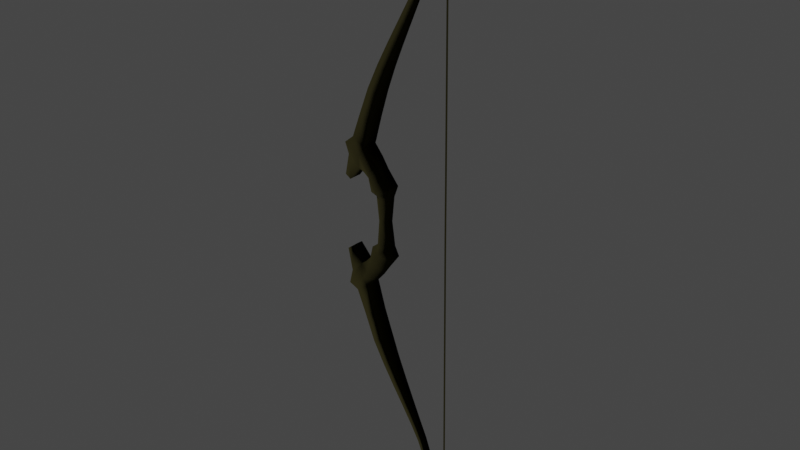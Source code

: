 # Source: bow.blend  (saved by Blender 2.93.21; exported with 4.5.12 LTS)
import bpy
from mathutils import Matrix  # noqa: F401  (used for matrix-valued properties, if any)

bpy.ops.wm.read_factory_settings(use_empty=True)
scene = bpy.context.scene
scene.name = 'Scene'

# ---- collections
col_collection = bpy.data.collections.new('Collection'); scene.collection.children.link(col_collection)

# ---- images (referenced by path relative to the original .blend; pixels are not part of the script)
import os
ASSET_DIR = os.environ.get("B2B_ASSET_DIR", "")  # directory of the original .blend (textures are referenced by path, not embedded)
HERE = os.path.dirname(os.path.abspath(__file__))  # packed textures are extracted next to this script under _unpacked/

def load_image(name, relpath, width, height, colorspace="sRGB"):
    """Load a texture the original file referenced (path relative to the .blend, or extracted next to this script)."""
    p = next((c for c in (os.path.join(HERE, relpath), os.path.join(ASSET_DIR, relpath)) if relpath and os.path.exists(c)), "")
    if p:
        img = bpy.data.images.load(p, check_existing=True)
        img.name = name
    else:  # same state as the original file: an image datablock whose file is absent (Cycles renders it pink)
        img = bpy.data.images.new(name, width, height)
        img.source = "FILE"
        img.filepath = "//" + (relpath or name)
    img.colorspace_settings.name = colorspace
    return img
img_finger_jpg = load_image('finger.jpg', 'textures/finger.jpg', 1024, 1024, 'Non-Color')

# ---- materials (node trees are filled in below, after node groups)
mat_bow = bpy.data.materials.new('Bow')
mat_bow.alpha_threshold = 0.0
mat_bow.use_transparent_shadow = False
mat_bow.roughness = 0.5
mat_bow2 = bpy.data.materials.new('Bow2')
mat_bow2.alpha_threshold = 0.0
mat_bow2.use_transparent_shadow = False
mat_bow2.roughness = 0.5

# ---- material node trees
mat_bow.use_nodes = True; mat_bow.node_tree.nodes.clear()
_N = mat_bow.node_tree.nodes; _L = mat_bow.node_tree.links
n0 = _N.new('ShaderNodeOutputMaterial'); n0.name = 'Material Output'; n0.location = (300, 300)
n1 = _N.new('ShaderNodeBsdfDiffuse'); n1.name = 'Diffuse BSDF'; n1.location = (10, 300)
n1.inputs[0].default_value = (0.02252, 0.02024, 0.007625, 1.0)
n2 = _N.new('ShaderNodeTexImage'); n2.name = 'Image Texture'; n2.location = (-212, 274)
n2.width = 140
n2.image = img_finger_jpg
_L.new(n1.outputs[0], n0.inputs[0])
_L.new(n2.outputs[0], n1.inputs[1])
n0.is_active_output = True
mat_bow2.use_nodes = True; mat_bow2.node_tree.nodes.clear()
_N = mat_bow2.node_tree.nodes; _L = mat_bow2.node_tree.links
n0 = _N.new('ShaderNodeOutputMaterial'); n0.name = 'Material Output'; n0.location = (300, 300)
n1 = _N.new('ShaderNodeTexImage'); n1.name = 'Image Texture'; n1.location = (-212, 274)
n1.width = 140
n1.image = img_finger_jpg
n2 = _N.new('ShaderNodeBsdfPrincipled'); n2.name = 'Principled BSDF'; n2.location = (51, 302)
n2.width = 150
n2.subsurface_method = 'BURLEY'
n2.inputs[1].default_value = 1.0
n2.inputs[3].default_value = 1.45
n2.inputs[9].default_value = (1.0, 1.0, 1.0)
n2.inputs[13].default_value = 1.0
n2.inputs[27].default_value = (0.0, 0.0, 0.0, 1.0)
n2.inputs[28].default_value = 1.0
_L.new(n1.outputs[0], n2.inputs[2])
_L.new(n2.outputs[0], n0.inputs[0])
n0.is_active_output = True

# ---- world
world_world = bpy.data.worlds.new('World'); scene.world = world_world
world_world.use_nodes = True; world_world.node_tree.nodes.clear()
_N = world_world.node_tree.nodes; _L = world_world.node_tree.links
n0 = _N.new('ShaderNodeOutputWorld'); n0.name = 'World Output'; n0.location = (300, 300)
n1 = _N.new('ShaderNodeBackground'); n1.name = 'Background'; n1.location = (10, 300)
n1.inputs[0].default_value = (0.05088, 0.05088, 0.05088, 1.0)
_L.new(n1.outputs[0], n0.inputs[0])
n0.is_active_output = True
world_world.color = (0.05088, 0.05088, 0.05088)
world_world.use_sun_shadow = False
world_world.sun_shadow_jitter_overblur = 0.0

# ---- meshes
me_archer_002 = bpy.data.meshes.new('Archer.002')
me_archer_002.from_pydata([(-0.08932, -0.01488, -0.001716), (-0.08931, 0.0147, -0.001955), (-0.09415, -0.01961, -0.1082), (-0.09414, 0.01772, -0.1085), (-0.03591, -0.0205, -0.1069), (-0.03589, 0.01858, -0.1072), (-0.04772, -0.01575, -0.0008255), (-0.0477, 0.01556, -0.001078), (-0.1169, -0.02483, -0.1215), (-0.1168, 0.02274, -0.1219), (-0.02208, 0.02581, -0.1527), (-0.0221, -0.02847, -0.1523), (-0.2182, -0.03422, -0.2591), (-0.2182, 0.02999, -0.2596), (-0.1895, 0.03179, -0.3395), (-0.1895, -0.03733, -0.3389), (-0.1705, -0.03363, -0.2132), (-0.1361, -0.03671, -0.3023), (-0.1361, 0.03172, -0.3028), (-0.1705, 0.03011, -0.2138), (-0.22, 0.0273, -0.1526), (-0.22, -0.0298, -0.1522), (-0.2425, 0.02734, -0.1685), (-0.2425, -0.03008, -0.1681), (-0.1303, -0.02361, -0.1759), (-0.06685, -0.02764, -0.2141), (-0.06683, 0.02402, -0.2145), (-0.1303, 0.02065, -0.1762), (-0.1016, -0.03879, -0.4224), (-0.06306, -0.04017, -0.5296), (-0.02101, -0.03571, -0.6262), (0.02301, -0.03143, -0.7168), (0.06634, -0.02739, -0.8027), (0.1064, -0.02425, -0.8821), (0.1409, -0.02348, -0.9538), (0.1657, -0.02459, -1.022), (0.1853, -0.02715, -1.1), (0.1684, -0.03684, -1.2), (-0.1016, 0.03184, -0.423), (-0.06304, 0.03145, -0.5302), (-0.02098, 0.0254, -0.6266), (0.02303, 0.01962, -0.7173), (0.06636, 0.01416, -0.803), (0.1064, 0.009713, -0.8824), (0.1409, 0.007757, -0.9541), (0.1657, 0.007733, -1.023), (0.1854, 0.009031, -1.1), (0.1684, 0.01712, -1.2), (-0.1465, -0.03865, -0.4378), (-0.1014, -0.04028, -0.5489), (-0.05425, -0.03575, -0.6461), (-0.005809, -0.0315, -0.7356), (0.04144, -0.02746, -0.8193), (0.08518, -0.02446, -0.8963), (0.123, -0.02371, -0.9652), (0.1508, -0.025, -1.03), (0.1621, -0.02796, -1.103), (0.1613, -0.03684, -1.199), (-0.1465, 0.03148, -0.4384), (-0.1013, 0.03128, -0.5495), (-0.05423, 0.02514, -0.6465), (-0.005789, 0.01941, -0.736), (0.04146, 0.01399, -0.8197), (0.0852, 0.009711, -0.8966), (0.123, 0.007815, -0.9654), (0.1508, 0.008041, -1.03), (0.1621, 0.00981, -1.103), (0.1613, 0.01713, -1.2), (0.2521, -0.02761, -1.189), (0.2521, 0.008001, -1.189), (0.247, -0.03758, -1.288), (0.2471, 0.01638, -1.289), (0.2054, -0.03706, -1.226), (0.2108, -0.02724, -1.145), (0.2108, 0.008369, -1.146), (0.2054, 0.01689, -1.226), (-0.1044, 0.04487, -0.1912), (-0.07025, 0.04823, -0.1358), (-0.06532, 0.03671, -0.108), (-0.06872, 0.02991, -0.001641), (-0.06874, -0.0301, -0.001156), (-0.06535, -0.03861, -0.1074), (-0.07029, -0.05057, -0.135), (-0.1045, -0.04809, -0.1905), (-0.1563, -0.04615, -0.2717), (-0.2221, -0.04685, -0.3124), (-0.2221, 0.04176, -0.3131), (-0.1563, 0.04167, -0.2724), (-0.09867, -0.01789, 0.1045), (-0.09865, 0.01944, 0.1042), (-0.04043, -0.01878, 0.1057), (-0.04041, 0.0203, 0.1054), (-0.1219, -0.02291, 0.117), (-0.1219, 0.02467, 0.1166), (-0.02853, 0.02827, 0.1513), (-0.02856, -0.02602, 0.1518), (-0.229, -0.03011, 0.2503), (-0.229, 0.03411, 0.2497), (-0.2038, 0.0372, 0.3307), (-0.2038, -0.03191, 0.3312), (-0.1795, -0.03024, 0.2065), (-0.1488, -0.03187, 0.2969), (-0.1488, 0.03656, 0.2963), (-0.1794, 0.0335, 0.2059), (-0.2263, 0.02969, 0.1428), (-0.2263, -0.02742, 0.1433), (-0.2494, 0.02998, 0.1577), (-0.2494, -0.02745, 0.1582), (-0.1377, -0.02081, 0.1707), (-0.07589, -0.0242, 0.2116), (-0.07587, 0.02746, 0.2112), (-0.1377, 0.02345, 0.1703), (-0.1195, -0.03495, 0.4185), (-0.08551, -0.03163, 0.5271), (-0.04759, -0.0256, 0.6253), (-0.007462, -0.01984, 0.7177), (0.03218, -0.0144, 0.8052), (0.06887, -0.009966, 0.8862), (0.1002, -0.008024, 0.9593), (0.1221, -0.008011, 1.029), (0.1384, -0.009316, 1.107), (0.1173, -0.0174, 1.206), (-0.1195, 0.04158, 0.4178), (-0.08548, 0.03999, 0.5265), (-0.04757, 0.03551, 0.6248), (-0.007442, 0.03122, 0.7173), (0.0322, 0.02716, 0.8049), (0.06888, 0.024, 0.886), (0.1002, 0.02322, 0.9591), (0.1221, 0.02431, 1.029), (0.1385, 0.02687, 1.107), (0.1173, 0.03656, 1.206), (-0.165, -0.03457, 0.4319), (-0.1246, -0.03144, 0.5448), (-0.08165, -0.02533, 0.6438), (-0.03705, -0.01961, 0.7352), (0.006603, -0.01421, 0.8208), (0.04704, -0.009954, 0.8995), (0.08187, -0.008074, 0.9699), (0.1069, -0.008312, 1.036), (0.1151, -0.01008, 1.109), (0.1102, -0.0174, 1.206), (-0.1649, 0.04146, 0.4313), (-0.1246, 0.04012, 0.5442), (-0.08163, 0.03557, 0.6433), (-0.03703, 0.03129, 0.7348), (0.006619, 0.02724, 0.8205), (0.04705, 0.02422, 0.8992), (0.08188, 0.02345, 0.9696), (0.1069, 0.02473, 1.035), (0.1151, 0.02769, 1.109), (0.1102, 0.03656, 1.205), (0.2013, -0.008315, 1.199), (0.2014, 0.02729, 1.199), (0.1921, -0.01669, 1.298), (0.1921, 0.03727, 1.298), (0.1531, -0.01719, 1.234), (0.1619, -0.008665, 1.154), (0.162, 0.02694, 1.153), (0.1531, 0.03677, 1.234), (-0.1124, 0.04792, 0.186), (-0.07594, 0.05039, 0.132), (-0.06983, 0.03843, 0.1047), (-0.06986, -0.03689, 0.1053), (-0.07598, -0.04841, 0.1328), (-0.1125, -0.04504, 0.1868), (-0.1677, -0.04181, 0.2656), (-0.2352, -0.04187, 0.3035), (-0.2352, 0.04673, 0.3028), (-0.1677, 0.04601, 0.2649), (-0.1496, 0.02543, -0.1986), (-0.1496, -0.02873, -0.1982), (-0.1297, -0.04713, -0.2349), (-0.101, -0.03228, -0.262), (-0.101, 0.02791, -0.2624), (-0.1297, 0.04322, -0.2356), (-0.1561, 0.0282, 0.1907), (-0.1562, -0.02521, 0.1911), (-0.1373, -0.04349, 0.2275), (-0.109, -0.02777, 0.2554), (-0.1089, 0.03176, 0.2549), (-0.1372, 0.04706, 0.2268), (0.1892, 0.008049, 1.289), (0.1932, 0.01, 1.304), (0.1897, 0.01492, 1.29), (0.207, 0.009155, 1.2), (0.2003, 0.007324, 1.2), (0.2013, 0.01419, 1.2), (0.2247, 0.004536, 0.005312), (0.2303, -0.0004944, 0.005473), (0.2236, -0.002325, 0.005345), (0.1617, 0.00837, 1.231), (0.1608, 0.01524, 1.231), (0.1437, 0.01016, 1.224), (0.2438, -0.01271, -1.28), (0.2484, -0.011, -1.295), (0.2443, -0.005852, -1.281), (0.2578, -0.01015, -1.19), (0.2511, -0.01198, -1.19), (0.2521, -0.005123, -1.19), (0.2247, 0.004527, 0.004282), (0.2303, -0.0005027, 0.004443), (0.2237, -0.002334, 0.004316), (0.2138, -0.01145, -1.223), (0.2129, -0.004596, -1.223), (0.1956, -0.00957, -1.217)], [], [(3, 2, 0, 1), (85, 86, 14, 15), (6, 4, 5, 7), (78, 79, 7, 5), (80, 81, 4, 6), (8, 2, 3, 9), (77, 78, 5, 10), (4, 11, 10, 5), (4, 81, 82, 11), (24, 8, 9, 27), (76, 77, 10, 26), (11, 25, 26, 10), (82, 83, 25, 11), (84, 85, 15, 17), (37, 57, 67, 47), (86, 87, 18, 14), (23, 21, 20, 22), (21, 16, 19, 20), (19, 13, 22, 20), (12, 23, 22, 13), (12, 16, 21, 23), (83, 172, 173, 25), (25, 173, 174, 26), (175, 76, 26, 174), (171, 24, 27, 170), (17, 28, 38, 18), (28, 29, 39, 38), (29, 30, 40, 39), (30, 31, 41, 40), (31, 32, 42, 41), (32, 33, 43, 42), (33, 34, 44, 43), (34, 35, 45, 44), (35, 36, 46, 45), (68, 70, 71, 69), (17, 15, 48, 28), (28, 48, 49, 29), (29, 49, 50, 30), (30, 50, 51, 31), (31, 51, 52, 32), (32, 52, 53, 33), (33, 53, 54, 34), (34, 54, 55, 35), (35, 55, 56, 36), (36, 56, 57, 37), (48, 15, 14, 58), (49, 48, 58, 59), (50, 49, 59, 60), (51, 50, 60, 61), (52, 51, 61, 62), (53, 52, 62, 63), (54, 53, 63, 64), (55, 54, 64, 65), (56, 55, 65, 66), (57, 56, 66, 67), (14, 18, 38, 58), (58, 38, 39, 59), (59, 39, 40, 60), (60, 40, 41, 61), (61, 41, 42, 62), (62, 42, 43, 63), (63, 43, 44, 64), (64, 44, 45, 65), (65, 45, 46, 66), (66, 46, 47, 67), (36, 73, 74, 46), (36, 37, 72, 73), (72, 37, 47, 75), (47, 46, 74, 75), (73, 72, 70, 68), (73, 68, 69, 74), (75, 74, 69, 71), (70, 72, 75, 71), (27, 9, 77, 76), (9, 3, 78, 77), (3, 1, 79, 78), (0, 2, 81, 80), (82, 81, 2, 8), (8, 24, 83, 82), (24, 171, 172, 83), (16, 12, 85, 84), (12, 13, 86, 85), (13, 19, 87, 86), (175, 170, 27, 76), (89, 1, 0, 88), (167, 99, 98, 168), (6, 7, 91, 90), (162, 91, 7, 79), (80, 6, 90, 163), (92, 93, 89, 88), (161, 94, 91, 162), (90, 91, 94, 95), (90, 95, 164, 163), (108, 111, 93, 92), (160, 110, 94, 161), (95, 94, 110, 109), (164, 95, 109, 165), (166, 101, 99, 167), (121, 131, 151, 141), (168, 98, 102, 169), (107, 106, 104, 105), (105, 104, 103, 100), (103, 104, 106, 97), (96, 97, 106, 107), (96, 107, 105, 100), (178, 179, 101, 166), (179, 180, 102, 101), (169, 102, 180, 181), (100, 103, 176, 177), (101, 102, 122, 112), (112, 122, 123, 113), (113, 123, 124, 114), (114, 124, 125, 115), (115, 125, 126, 116), (116, 126, 127, 117), (117, 127, 128, 118), (118, 128, 129, 119), (119, 129, 130, 120), (152, 153, 155, 154), (101, 112, 132, 99), (112, 113, 133, 132), (113, 114, 134, 133), (114, 115, 135, 134), (115, 116, 136, 135), (116, 117, 137, 136), (117, 118, 138, 137), (118, 119, 139, 138), (119, 120, 140, 139), (120, 121, 141, 140), (132, 142, 98, 99), (133, 143, 142, 132), (134, 144, 143, 133), (135, 145, 144, 134), (136, 146, 145, 135), (137, 147, 146, 136), (138, 148, 147, 137), (139, 149, 148, 138), (140, 150, 149, 139), (141, 151, 150, 140), (98, 142, 122, 102), (142, 143, 123, 122), (143, 144, 124, 123), (144, 145, 125, 124), (145, 146, 126, 125), (146, 147, 127, 126), (147, 148, 128, 127), (148, 149, 129, 128), (149, 150, 130, 129), (150, 151, 131, 130), (120, 130, 158, 157), (120, 157, 156, 121), (156, 159, 131, 121), (131, 159, 158, 130), (157, 152, 154, 156), (157, 158, 153, 152), (159, 155, 153, 158), (154, 155, 159, 156), (111, 160, 161, 93), (93, 161, 162, 89), (89, 162, 79, 1), (0, 80, 163, 88), (164, 92, 88, 163), (92, 164, 165, 108), (177, 178, 166, 100), (100, 166, 167, 96), (96, 167, 168, 97), (97, 168, 169, 103), (103, 169, 181, 176), (16, 171, 170, 19), (172, 171, 16, 84), (173, 172, 84, 17), (174, 173, 17, 18), (87, 175, 174, 18), (19, 170, 175, 87), (177, 176, 111, 108), (108, 165, 178, 177), (165, 109, 179, 178), (109, 110, 180, 179), (181, 180, 110, 160), (176, 181, 160, 111), (191, 193, 192), (183, 185, 187, 184), (186, 182, 184, 187), (185, 183, 182, 186), (189, 185, 186, 190), (190, 186, 187, 188), (185, 189, 188, 187), (182, 191, 192, 184), (184, 192, 193, 183), (183, 193, 191, 182), (203, 204, 205), (195, 196, 199, 197), (198, 199, 196, 194), (197, 198, 194, 195), (201, 202, 198, 197), (202, 200, 199, 198), (197, 199, 200, 201), (194, 196, 204, 203), (196, 195, 205, 204), (195, 194, 203, 205)])
me_archer_002.polygons.foreach_set('use_smooth', [True] * 200)
_k = set([(182, 183), (182, 184), (182, 186), (182, 191), (183, 184), (183, 185), (183, 193), (184, 187), (184, 192), (185, 189), (186, 190), (187, 188), (191, 192), (191, 193), (192, 193), (194, 195), (194, 196), (194, 198), (194, 203), (195, 196), (195, 197), (195, 205), (196, 199), (196, 204), (197, 201), (198, 202), (199, 200), (203, 204), (203, 205), (204, 205)])
me_archer_002.attributes.new('sharp_edge', 'BOOLEAN', 'EDGE').data.foreach_set('value', [ (min(e.vertices), max(e.vertices)) in _k for e in me_archer_002.edges])
_uv = me_archer_002.uv_layers.new(name='UVMap')
_uv.uv.foreach_set('vector', [2.106, 0.6567, 2.128, 0.653, 2.154, 0.736, 2.137, 0.7389, 2.418, -0.9913, 2.418, -0.9185, 2.39, -0.9297, 2.39, -0.9865, -0.7724, 1.728, -0.7798, 1.64, -0.7539, 1.638, -0.7517, 1.727, -0.7271, 1.639, -0.7316, 1.727, -0.7517, 1.727, -0.7539, 1.638, 2.013, -0.8299, 2.018, -0.7426, 1.991, -0.7439, 1.993, -0.8307, -0.8152, 2.402, -0.7971, 2.409, -0.7971, 2.439, -0.8152, 2.441, -0.7165, 1.616, -0.7271, 1.639, -0.7539, 1.638, -0.7553, 1.599, -0.7798, 1.64, -0.7913, 1.601, -0.7553, 1.599, -0.7539, 1.638, 1.991, -0.7439, 2.018, -0.7426, 2.028, -0.7201, 1.99, -0.7076, 2.128, 0.5895, 2.138, 0.635, 2.11, 0.6398, 2.102, 0.594, -0.7007, 1.573, -0.7165, 1.616, -0.7553, 1.599, -0.733, 1.551, 1.99, -0.7076, 2.012, -0.6537, 1.977, -0.6506, 1.954, -0.7044, 2.028, -0.7201, 2.044, -0.6719, 2.012, -0.6537, 1.99, -0.7076, -1.435, -0.6381, -1.481, -0.6689, -1.463, -0.6927, -1.426, -0.6648, 2.382, 1.432, 2.382, 1.437, 2.339, 1.444, 2.338, 1.438, -0.6416, 1.481, -0.6754, 1.51, -0.6917, 1.483, -0.6642, 1.457, 2.402, 1.054, 2.385, 1.051, 2.385, 1.005, 2.402, 1.008, 2.349, 1.065, 2.345, 1.005, 2.385, 1.018, 2.385, 1.077, 2.106, 0.5536, 2.117, 0.5035, 2.158, 0.5648, 2.151, 0.584, 2.155, 0.4971, 2.192, 0.559, 2.158, 0.5648, 2.117, 0.5035, -1.483, -0.6253, -1.45, -0.5895, -1.484, -0.5367, -1.5, -0.5488, 2.044, -0.6719, 2.056, -0.6336, 2.032, -0.6122, 2.012, -0.6537, 2.012, -0.6537, 2.032, -0.6122, 1.992, -0.6087, 1.977, -0.6506, -0.6884, 1.538, -0.7007, 1.573, -0.733, 1.551, -0.7125, 1.514, 2.135, 0.5659, 2.128, 0.5895, 2.102, 0.594, 2.103, 0.5713, 0.3466, 1.14, 0.3503, 1.037, 0.3967, 1.043, 0.3915, 1.146, 0.3503, 1.037, 0.3501, 0.9434, 0.3972, 0.9497, 0.3967, 1.043, 0.3501, 0.9434, 0.3502, 0.8585, 0.3904, 0.8639, 0.3972, 0.9497, 0.3502, 0.8585, 0.3483, 0.778, 0.3818, 0.7825, 0.3904, 0.8639, 0.3483, 0.778, 0.3456, 0.7016, 0.3729, 0.7052, 0.3818, 0.7825, 0.3456, 0.7016, 0.3427, 0.6308, 0.365, 0.6338, 0.3729, 0.7052, 0.3427, 0.6308, 0.3396, 0.567, 0.3601, 0.5697, 0.365, 0.6338, 0.3396, 0.567, 0.3393, 0.5072, 0.3605, 0.51, 0.3601, 0.5697, 0.3393, 0.5072, 0.3421, 0.4408, 0.3659, 0.4439, 0.3605, 0.51, -0.9691, 1.952, -0.9666, 2.035, -1.003, 2.035, -0.9929, 1.952, -1.426, -0.6648, -1.463, -0.6927, -1.435, -0.7766, -1.403, -0.766, -1.403, -0.766, -1.435, -0.7766, -1.405, -0.8708, -1.378, -0.8565, -1.378, -0.8565, -1.405, -0.8708, -1.376, -0.9537, -1.353, -0.9387, -1.353, -0.9387, -1.376, -0.9537, -1.346, -1.03, -1.326, -1.016, -1.326, -1.016, -1.346, -1.03, -1.317, -1.102, -1.3, -1.089, -1.3, -1.089, -1.317, -1.102, -1.29, -1.168, -1.275, -1.157, -1.275, -1.157, -1.29, -1.168, -1.265, -1.227, -1.253, -1.218, -1.253, -1.218, -1.265, -1.227, -1.247, -1.282, -1.236, -1.276, -1.236, -1.276, -1.247, -1.282, -1.239, -1.343, -1.223, -1.342, -1.223, -1.342, -1.239, -1.343, -1.237, -1.423, -1.232, -1.423, -0.2813, 0.4659, -0.2831, 0.3862, -0.247, 0.4057, -0.2446, 0.4857, -0.2813, 0.5552, -0.2813, 0.4659, -0.2446, 0.4857, -0.2438, 0.5755, -0.2735, 0.6354, -0.2813, 0.5552, -0.2438, 0.5755, -0.2417, 0.6527, -1.346, -1.03, -1.376, -0.9537, -1.404, -0.9563, -1.37, -1.033, -1.317, -1.102, -1.346, -1.03, -1.37, -1.033, -1.336, -1.104, 2.045, 0.04591, 2.045, 0.08507, 2.012, 0.09072, 2.018, 0.05057, -1.265, -1.227, -1.29, -1.168, -1.306, -1.17, -1.28, -1.228, -0.2354, 0.9517, -0.2361, 0.8997, -0.2196, 0.9086, -0.2181, 0.9611, -0.2474, 1.009, -0.2354, 0.9517, -0.2181, 0.9611, -0.2277, 1.02, -0.2753, 1.082, -0.2474, 1.009, -0.2277, 1.02, -0.2471, 1.097, -0.247, 0.4057, -0.2063, 0.3806, -0.2139, 0.4768, -0.2446, 0.4857, -0.2446, 0.4857, -0.2139, 0.4768, -0.2162, 0.5629, -0.2438, 0.5755, -0.2438, 0.5755, -0.2162, 0.5629, -0.2169, 0.6394, -0.2417, 0.6527, -0.2417, 0.6527, -0.2169, 0.6394, -0.2149, 0.7114, -0.2367, 0.7241, -0.2367, 0.7241, -0.2149, 0.7114, -0.212, 0.7798, -0.231, 0.7911, -0.231, 0.7911, -0.212, 0.7798, -0.209, 0.8432, -0.2251, 0.8529, -0.2251, 0.8529, -0.209, 0.8432, -0.2063, 0.9009, -0.2196, 0.9086, -0.2196, 0.9086, -0.2063, 0.9009, -0.2076, 0.9561, -0.2181, 0.9611, -0.2181, 0.9611, -0.2076, 0.9561, -0.2134, 1.019, -0.2277, 1.02, -0.2277, 1.02, -0.2134, 1.019, -0.2429, 1.097, -0.2471, 1.097, 0.3421, 0.4408, 0.338, 0.3999, 0.3614, 0.403, 0.3659, 0.4439, -1.223, -1.342, -1.232, -1.423, -1.207, -1.446, -1.206, -1.38, 2.38, 1.4, 2.382, 1.432, 2.338, 1.438, 2.336, 1.406, 0.3972, 0.3672, 0.3659, 0.4439, 0.3614, 0.403, 0.384, 0.3396, -1.206, -1.38, -1.207, -1.446, -1.179, -1.5, -1.178, -1.418, 2.375, 2.058, 2.375, 2.02, 2.403, 2.025, 2.403, 2.063, 0.384, 0.3396, 0.3614, 0.403, 0.3492, 0.3606, 0.3749, 0.282, 2.382, 1.363, 2.38, 1.4, 2.336, 1.406, 2.339, 1.369, 2.102, 0.594, 2.11, 0.6398, 2.067, 0.6468, 2.071, 0.5934, 2.11, 0.6398, 2.106, 0.6567, 2.08, 0.6683, 2.067, 0.6468, 2.106, 0.6567, 2.137, 0.7389, 2.117, 0.7474, 2.08, 0.6683, -1.398, -0.4185, -1.401, -0.5064, -1.373, -0.5064, -1.377, -0.4184, -1.371, -0.5286, -1.373, -0.5064, -1.401, -0.5064, -1.415, -0.5162, -1.415, -0.5162, -1.426, -0.5607, -1.397, -0.5731, -1.371, -0.5286, -1.426, -0.5607, -1.437, -0.5781, -1.415, -0.6088, -1.397, -0.5731, -1.45, -0.5895, -1.483, -0.6253, -1.481, -0.6689, -1.435, -0.6381, 2.155, 0.4971, 2.117, 0.5035, 2.097, 0.4628, 2.148, 0.454, 2.117, 0.5035, 2.106, 0.5536, 2.075, 0.5148, 2.097, 0.4628, 2.071, 0.5514, 2.103, 0.5713, 2.102, 0.594, 2.071, 0.5934, 2.17, 0.8172, 2.137, 0.7389, 2.154, 0.736, 2.192, 0.8134, 2.426, 0.0001701, 2.45, 0.01298, 2.45, 0.06934, 2.426, 0.07242, 1.993, -0.8307, 1.972, -0.8289, 1.965, -0.9172, 1.991, -0.9195, -0.7271, 1.815, -0.7539, 1.814, -0.7517, 1.727, -0.7316, 1.727, 2.013, -0.8299, 1.993, -0.8307, 1.991, -0.9195, 2.018, -0.9182, 2.4, 1.875, 2.382, 1.84, 2.402, 1.836, 2.417, 1.864, -0.7165, 1.838, -0.7553, 1.851, -0.7539, 1.814, -0.7271, 1.815, 1.991, -0.9195, 1.965, -0.9172, 1.954, -0.9555, 1.99, -0.9587, 1.991, -0.9195, 1.99, -0.9587, 2.028, -0.9412, 2.018, -0.9182, 1.986, 2.296, 1.987, 2.27, 2.028, 2.254, 2.026, 2.282, -0.7007, 1.885, -0.733, 1.904, -0.7553, 1.851, -0.7165, 1.838, -0.7913, 1.853, -0.7553, 1.851, -0.733, 1.904, -0.7672, 1.906, 2.028, -0.9412, 1.99, -0.9587, 2.012, -1.005, 2.044, -0.9834, -1.435, -0.1922, -1.426, -0.1675, -1.463, -0.1364, -1.481, -0.1576, 1.929, 0.09482, 1.929, 0.05082, 1.935, 0.05098, 1.935, 0.09499, -0.6416, 1.991, -0.6642, 2.012, -0.6917, 1.98, -0.6754, 1.955, 2.402, 1.364, 2.402, 1.412, 2.382, 1.41, 2.382, 1.363, 2.185, -0.5123, 2.148, -0.5231, 2.144, -0.5837, 2.185, -0.5717, 1.967, 2.292, 2.028, 2.313, 2.02, 2.328, 1.942, 2.326, 1.94, 2.364, 1.942, 2.326, 2.02, 2.328, 2.019, 2.362, -1.483, -0.2025, -1.5, -0.278, -1.484, -0.2915, -1.45, -0.2411, 2.055, -1.016, 2.03, -1.04, 2.053, -1.072, 2.069, -1.045, 1.625, -0.5149, 1.625, -0.4663, 1.589, -0.4565, 1.589, -0.5123, -0.6754, 1.955, -0.6917, 1.98, -0.7142, 1.943, -0.6894, 1.921, 1.397, 0.4496, 1.397, 0.3972, 1.417, 0.4033, 1.417, 0.4472, 2.099, -1.5, 2.144, -1.494, 2.14, -1.39, 2.089, -1.397, 2.089, -1.397, 2.14, -1.39, 2.136, -1.297, 2.088, -1.303, 2.088, -1.303, 2.136, -1.297, 2.133, -1.211, 2.093, -1.217, 2.093, -1.217, 2.133, -1.211, 2.133, -1.13, 2.099, -1.135, 2.099, -1.135, 2.133, -1.13, 2.134, -1.053, 2.106, -1.057, 2.106, -1.057, 2.134, -1.053, 2.135, -0.9817, 2.112, -0.9847, 2.112, -0.9847, 2.135, -0.9817, 2.136, -0.9174, 2.115, -0.9201, 2.115, -0.9201, 2.136, -0.9174, 2.135, -0.8574, 2.113, -0.8602, 2.113, -0.8602, 2.135, -0.8574, 2.13, -0.7909, 2.106, -0.7941, 2.076, -0.6156, 2.096, -0.6284, 2.144, -0.561, 2.114, -0.5418, -1.426, -0.1675, -1.402, -0.0679, -1.433, -0.05464, -1.463, -0.1364, -1.402, -0.0679, -1.378, 0.02054, -1.405, 0.03702, -1.433, -0.05464, -1.378, 0.02054, -1.353, 0.1, -1.376, 0.1169, -1.405, 0.03702, -1.353, 0.1, -1.326, 0.1746, -1.346, 0.1905, -1.376, 0.1169, -1.326, 0.1746, -1.3, 0.2451, -1.317, 0.2592, -1.346, 0.1905, -1.3, 0.2451, -1.275, 0.3105, -1.29, 0.3224, -1.317, 0.2592, -1.275, 0.3105, -1.253, 0.3696, -1.265, 0.3792, -1.29, 0.3224, -1.253, 0.3696, -1.236, 0.4262, -1.247, 0.4326, -1.265, 0.3792, -1.236, 0.4262, -1.223, 0.4907, -1.239, 0.4935, -1.247, 0.4326, -1.223, 0.4907, -1.232, 0.5739, -1.237, 0.5738, -1.239, 0.4935, 0.4397, 1.908, 0.4849, 1.906, 0.4806, 1.996, 0.4395, 1.997, 0.4417, 1.808, 0.4843, 1.807, 0.4849, 1.906, 0.4397, 1.908, 0.4497, 1.719, 0.4859, 1.717, 0.4843, 1.807, 0.4417, 1.808, 0.4598, 1.635, 0.4901, 1.634, 0.4859, 1.717, 0.4497, 1.719, 0.4704, 1.556, 0.495, 1.555, 0.4901, 1.634, 0.4598, 1.635, 0.4798, 1.484, 0.5001, 1.483, 0.495, 1.555, 0.4704, 1.556, 0.4864, 1.419, 0.5051, 1.418, 0.5001, 1.483, 0.4798, 1.484, 0.4872, 1.361, 0.5068, 1.36, 0.5051, 1.418, 0.4864, 1.419, 0.4763, 1.3, 0.4987, 1.299, 0.5068, 1.36, 0.4872, 1.361, 0.4505, 1.225, 0.4826, 1.224, 0.4987, 1.299, 0.4763, 1.3, 0.4806, 1.996, 0.4849, 1.906, 0.5125, 1.905, 0.5171, 2.009, 0.4849, 1.906, 0.4843, 1.807, 0.5091, 1.811, 0.5125, 1.905, 0.4843, 1.807, 0.4859, 1.717, 0.5082, 1.724, 0.5091, 1.811, 0.4859, 1.717, 0.4901, 1.634, 0.5097, 1.64, 0.5082, 1.724, 0.4901, 1.634, 0.495, 1.555, 0.512, 1.561, 0.5097, 1.64, 0.495, 1.555, 0.5001, 1.483, 0.5146, 1.488, 0.512, 1.561, 0.5001, 1.483, 0.5051, 1.418, 0.5171, 1.422, 0.5146, 1.488, 0.5051, 1.418, 0.5068, 1.36, 0.5162, 1.362, 0.5171, 1.422, 0.5068, 1.36, 0.4987, 1.299, 0.5115, 1.295, 0.5162, 1.362, 0.4987, 1.299, 0.4826, 1.224, 0.4863, 1.222, 0.5115, 1.295, 2.106, -0.7941, 2.13, -0.7909, 2.133, -0.7496, 2.11, -0.7527, -1.223, 0.4907, -1.206, 0.5278, -1.207, 0.5952, -1.232, 0.5739, 1.901, 0.08991, 1.901, 0.04591, 1.929, 0.05082, 1.929, 0.09482, 2.144, -0.6412, 2.138, -0.6146, 2.097, -0.6684, 2.091, -0.7063, -1.206, 0.5278, -1.178, 0.5636, -1.179, 0.6465, -1.207, 0.5952, 2.11, -0.7527, 2.133, -0.7496, 2.144, -0.7063, 2.12, -0.7095, 2.138, -0.6146, 2.144, -0.561, 2.096, -0.6284, 2.097, -0.6684, 1.899, 0.9407, 1.93, 0.9346, 1.93, 0.9958, 1.899, 1.002, 1.987, 2.27, 1.97, 2.243, 2.006, 2.214, 2.028, 2.254, 2.382, 1.84, 2.405, 1.802, 2.417, 1.811, 2.402, 1.836, 2.17, 0.8172, 2.144, 0.8287, 2.117, 0.7474, 2.137, 0.7389, -1.398, -0.4185, -1.377, -0.4184, -1.373, -0.3299, -1.401, -0.3298, -1.371, -0.3063, -1.415, -0.3182, -1.401, -0.3298, -1.373, -0.3299, -1.415, -0.3182, -1.371, -0.3063, -1.397, -0.26, -1.426, -0.2731, -1.436, -0.2551, -1.414, -0.2251, -1.435, -0.1922, -1.45, -0.2411, -1.45, -0.2411, -1.435, -0.1922, -1.481, -0.1576, -1.483, -0.2025, 1.94, 2.364, 1.898, 2.381, 1.901, 2.329, 1.942, 2.326, 1.942, 2.326, 1.901, 2.329, 1.918, 2.286, 1.967, 2.292, 1.967, 2.292, 1.918, 2.286, 1.942, 2.263, 1.975, 2.28, -0.8081, 1.935, -0.7916, 1.941, -0.7916, 1.985, -0.8081, 1.987, -1.415, -0.6088, -1.437, -0.5781, -1.45, -0.5895, -1.435, -0.6381, 2.032, -0.6122, 2.056, -0.6336, 2.069, -0.6015, 2.053, -0.5769, 1.992, -0.6087, 2.032, -0.6122, 2.053, -0.5769, 2.007, -0.5729, -0.6754, 1.51, -0.6884, 1.538, -0.7125, 1.514, -0.6917, 1.483, 2.106, 0.5536, 2.103, 0.5713, 2.071, 0.5514, 2.075, 0.5148, 1.417, 0.4472, 1.417, 0.4033, 1.433, 0.4095, 1.433, 0.4459, -1.426, -0.2731, -1.397, -0.26, -1.414, -0.2251, -1.436, -0.2551, 2.044, -0.9834, 2.012, -1.005, 2.03, -1.04, 2.055, -1.016, -0.7672, 1.906, -0.733, 1.904, -0.7142, 1.943, -0.7536, 1.945, -0.6894, 1.921, -0.7142, 1.943, -0.733, 1.904, -0.7007, 1.885, 1.975, 2.28, 1.942, 2.263, 1.97, 2.243, 1.987, 2.27, 0.812, -0.5035, 0.8176, -0.5171, 0.8176, -0.5023, -0.7769, 1.449, -0.7824, 1.362, -0.7762, 1.362, -0.7716, 1.437, 2.428, 1.044, 2.433, 1.116, 2.429, 1.116, 2.423, 1.044, 2.442, 0.158, 2.447, 0.07246, 2.451, 0.08524, 2.447, 0.1584, 2.446, 1.144, 2.442, 0.158, 2.447, 0.1584, 2.451, 1.145, 2.433, 0.07321, 2.428, 1.044, 2.423, 1.044, 2.429, 0.07246, -0.7824, 1.362, -0.7778, 0.3723, -0.7716, 0.3725, -0.7762, 1.362, 0.3857, -0.5222, 0.3862, -0.5739, 0.3902, -0.5729, 0.3902, -0.5205, 1.672, 1.982, 1.669, 1.928, 1.678, 1.917, 1.678, 1.994, 1.678, 1.994, 1.678, 2.067, 1.669, 2.056, 1.674, 2.005, 0.8173, -0.5171, 0.812, -0.5186, 0.8173, -0.5327, 2.408, 0.07246, 2.414, 0.08427, 2.409, 0.1586, 2.403, 0.1585, 2.418, 0.1479, 2.414, 0.1472, 2.419, 0.07246, 2.423, 0.074, 2.433, 1.058, 2.438, 1.059, 2.442, 1.134, 2.439, 1.146, 2.437, 0.07246, 2.442, 0.0729, 2.438, 1.059, 2.433, 1.058, 2.423, 1.119, 2.419, 1.118, 2.414, 0.1472, 2.418, 0.1479, 2.403, 0.1585, 2.409, 0.1586, 2.414, 1.148, 2.407, 1.148, 0.3862, -0.6264, 0.3907, -0.6261, 0.3907, -0.5739, 0.3857, -0.5748, 1.891, 2.004, 1.896, 1.995, 1.896, 2.06, 1.886, 2.051, -1.179, 2.06, -1.184, 2.047, -1.189, 1.995, -1.179, 1.984])
me_archer_002.materials.append(mat_bow)
me_archer_002.materials.append(mat_bow2)
me_archer_002.use_remesh_preserve_volume = False
me_archer_002.use_remesh_preserve_attributes = False
me_archer_002.use_mirror_vertex_groups = False
me_archer_002.update()
me_archer_002.normals_split_custom_set([tuple(v) for v in zip(*[iter([-0.4409, 0.3043, 0.8444, 0.5142, 0.1499, 0.8444, 0.4193, -0.153, 0.8948, -0.4461, -0.01312, 0.8949, 0.5391, -0.4244, 0.7275, -0.6454, -0.2329, 0.7275, -0.7523, -0.3601, 0.5516, 0.6005, -0.5788, 0.5517, 0.4507, 0.01217, -0.8926, 0.4601, 0.1876, -0.8678, -0.3775, 0.323, -0.8678, -0.424, 0.1536, -0.8925, -0.9306, 0.3628, -0.04906, -0.9873, 0.1576, 0.02143, -0.424, 0.1536, -0.8925, -0.3775, 0.323, -0.8678, 0.9866, -0.1616, 0.02155, 0.9975, 0.05105, -0.04914, 0.4601, 0.1876, -0.8678, 0.4507, 0.01217, -0.8926, 0.5334, 0.2622, 0.8042, 0.5142, 0.1499, 0.8444, -0.4409, 0.3043, 0.8444, -0.4237, 0.4168, 0.8042, -0.9741, 0.2113, -0.08048, -0.9306, 0.3628, -0.04906, -0.3775, 0.323, -0.8678, -0.4942, -0.1403, -0.858, 0.4601, 0.1876, -0.8678, 0.4248, -0.2889, -0.8579, -0.4942, -0.1403, -0.858, -0.3775, 0.323, -0.8678, 0.4601, 0.1876, -0.8678, 0.9975, 0.05105, -0.04914, 0.9911, -0.1064, -0.0805, 0.4248, -0.2889, -0.8579, 0.5576, 0.2163, 0.8015, 0.5334, 0.2622, 0.8042, -0.4237, 0.4168, 0.8042, -0.461, 0.381, 0.8015, -0.9929, 0.1191, 0.001078, -0.9741, 0.2113, -0.08048, -0.4942, -0.1403, -0.858, -0.5522, -0.3701, -0.747, 0.4248, -0.2889, -0.8579, 0.4075, -0.5252, -0.747, -0.5522, -0.3701, -0.747, -0.4942, -0.1403, -0.858, 0.9911, -0.1064, -0.0805, 0.9798, -0.1998, 0.001012, 0.4075, -0.5252, -0.747, 0.4248, -0.2889, -0.8579, 0.9878, -0.1541, -0.02453, 0.5391, -0.4244, 0.7275, 0.6005, -0.5788, 0.5517, 0.6203, -0.08187, -0.7801, 0.875, -0.4648, 0.1352, 0.3135, -0.1697, 0.9343, -0.3511, -0.0622, 0.9343, -0.9769, -0.1655, 0.1352, -0.6454, -0.2329, 0.7275, -0.986, 0.1651, -0.02458, -0.6144, 0.1178, -0.7801, -0.7523, -0.3601, 0.5516, 0.5543, -0.1595, 0.8169, 0.7053, 0.6039, -0.3712, -0.479, 0.7954, -0.3713, -0.5763, 0.02335, 0.8169, 0.7053, 0.6039, -0.3712, 0.9082, 0.3857, -0.1625, -0.7404, 0.6523, -0.1624, -0.479, 0.7954, -0.3713, -0.7404, 0.6523, -0.1624, -0.5804, 0.03635, 0.8135, -0.5763, 0.02335, 0.8169, -0.479, 0.7954, -0.3713, 0.5622, -0.1484, 0.8136, 0.5543, -0.1595, 0.8169, -0.5763, 0.02335, 0.8169, -0.5804, 0.03635, 0.8135, 0.5622, -0.1484, 0.8136, 0.9082, 0.3857, -0.1625, 0.7053, 0.6039, -0.3712, 0.5543, -0.1595, 0.8169, 0.9798, -0.1998, 0.001012, 0.9837, -0.1572, -0.08705, 0.3491, -0.5525, -0.7568, 0.4075, -0.5252, -0.747, 0.4075, -0.5252, -0.747, 0.3491, -0.5525, -0.7568, -0.5055, -0.4143, -0.7569, -0.5522, -0.3701, -0.747, -0.9831, 0.1608, -0.08698, -0.9929, 0.1191, 0.001078, -0.5522, -0.3701, -0.747, -0.5055, -0.4143, -0.7569, 0.648, 0.4543, 0.6113, 0.5576, 0.2163, 0.8015, -0.461, 0.381, 0.8015, -0.4719, 0.6354, 0.6113, 0.6203, -0.08187, -0.7801, 0.6217, 0.2117, -0.7541, -0.5233, 0.3969, -0.7541, -0.6144, 0.1178, -0.7801, 0.6217, 0.2117, -0.7541, 0.6022, 0.259, -0.7551, -0.4898, 0.4356, -0.7552, -0.5233, 0.3969, -0.7541, 0.6022, 0.259, -0.7551, 0.5948, 0.2891, -0.7501, -0.4735, 0.4618, -0.75, -0.4898, 0.4356, -0.7552, 0.5948, 0.2891, -0.7501, 0.6146, 0.3019, -0.7288, -0.488, 0.4803, -0.7288, -0.4735, 0.4618, -0.75, 0.6146, 0.3019, -0.7288, 0.6331, 0.2995, -0.7138, -0.5065, 0.4839, -0.7137, -0.488, 0.4803, -0.7288, 0.6331, 0.2995, -0.7138, 0.6362, 0.299, -0.7112, -0.5095, 0.4843, -0.7112, -0.5065, 0.4839, -0.7137, 0.6362, 0.299, -0.7112, 0.5863, 0.2924, -0.7555, -0.4642, 0.4624, -0.7555, -0.5095, 0.4843, -0.7112, 0.5863, 0.2924, -0.7555, 0.5169, 0.2432, -0.8208, -0.4138, 0.3937, -0.8208, -0.4642, 0.4624, -0.7555, 0.5169, 0.2432, -0.8208, 0.6871, 0.2388, -0.6862, -0.5768, 0.4432, -0.6862, -0.4138, 0.3937, -0.8208, 0.6672, 0.1413, -0.7313, 0.4221, -0.816, -0.3949, -0.6579, -0.6413, -0.395, -0.5886, 0.3443, -0.7314, 0.6203, -0.08187, -0.7801, 0.6005, -0.5788, 0.5517, 0.5274, -0.4514, 0.7198, 0.6217, 0.2117, -0.7541, 0.6217, 0.2117, -0.7541, 0.5274, -0.4514, 0.7198, 0.4482, -0.4875, 0.7493, 0.6022, 0.259, -0.7551, 0.6022, 0.259, -0.7551, 0.4482, -0.4875, 0.7493, 0.4416, -0.5402, 0.7163, 0.5948, 0.2891, -0.7501, 0.5948, 0.2891, -0.7501, 0.4416, -0.5402, 0.7163, 0.4671, -0.5592, 0.685, 0.6146, 0.3019, -0.7288, 0.6146, 0.3019, -0.7288, 0.4671, -0.5592, 0.685, 0.4911, -0.5612, 0.6663, 0.6331, 0.2995, -0.7138, 0.6331, 0.2995, -0.7138, 0.4911, -0.5612, 0.6663, 0.5012, -0.5495, 0.6685, 0.6362, 0.299, -0.7112, 0.6362, 0.299, -0.7112, 0.5012, -0.5495, 0.6685, 0.4796, -0.5061, 0.7168, 0.5863, 0.2924, -0.7555, 0.5863, 0.2924, -0.7555, 0.4796, -0.5061, 0.7168, 0.4912, -0.3544, 0.7957, 0.5169, 0.2432, -0.8208, 0.5169, 0.2432, -0.8208, 0.4912, -0.3544, 0.7957, 0.3843, -0.1507, 0.9109, 0.6871, 0.2388, -0.6862, 0.6871, 0.2388, -0.6862, 0.3843, -0.1507, 0.9109, 0.3135, -0.1697, 0.9343, 0.875, -0.4648, 0.1352, 0.5274, -0.4514, 0.7198, 0.6005, -0.5788, 0.5517, -0.7523, -0.3601, 0.5516, -0.6427, -0.2621, 0.7199, 0.4482, -0.4875, 0.7493, 0.5274, -0.4514, 0.7198, -0.6427, -0.2621, 0.7199, -0.5789, -0.3214, 0.7494, 0.4416, -0.5402, 0.7163, 0.4482, -0.4875, 0.7493, -0.5789, -0.3214, 0.7494, -0.5894, -0.3735, 0.7163, 0.4671, -0.5592, 0.685, 0.4416, -0.5402, 0.7163, -0.5894, -0.3735, 0.7163, -0.6196, -0.3835, 0.6849, 0.4911, -0.5612, 0.6663, 0.4671, -0.5592, 0.685, -0.6196, -0.3835, 0.6849, -0.643, -0.3778, 0.6662, 0.5012, -0.5495, 0.6685, 0.4911, -0.5612, 0.6663, -0.643, -0.3778, 0.6662, -0.6489, -0.3634, 0.6685, 0.4796, -0.5061, 0.7168, 0.5012, -0.5495, 0.6685, -0.6489, -0.3634, 0.6685, -0.6148, -0.3292, 0.7167, 0.4912, -0.3544, 0.7957, 0.4796, -0.5061, 0.7168, -0.6148, -0.3292, 0.7167, -0.5778, -0.1815, 0.7957, 0.3843, -0.1507, 0.9109, 0.4912, -0.3544, 0.7957, -0.5778, -0.1815, 0.7957, -0.4122, -0.0219, 0.9108, 0.3135, -0.1697, 0.9343, 0.3843, -0.1507, 0.9109, -0.4122, -0.0219, 0.9108, -0.3511, -0.0622, 0.9343, -0.7523, -0.3601, 0.5516, -0.6144, 0.1178, -0.7801, -0.5233, 0.3969, -0.7541, -0.6427, -0.2621, 0.7199, -0.6427, -0.2621, 0.7199, -0.5233, 0.3969, -0.7541, -0.4898, 0.4356, -0.7552, -0.5789, -0.3214, 0.7494, -0.5789, -0.3214, 0.7494, -0.4898, 0.4356, -0.7552, -0.4735, 0.4618, -0.75, -0.5894, -0.3735, 0.7163, -0.5894, -0.3735, 0.7163, -0.4735, 0.4618, -0.75, -0.488, 0.4803, -0.7288, -0.6196, -0.3835, 0.6849, -0.6196, -0.3835, 0.6849, -0.488, 0.4803, -0.7288, -0.5065, 0.4839, -0.7137, -0.643, -0.3778, 0.6662, -0.643, -0.3778, 0.6662, -0.5065, 0.4839, -0.7137, -0.5095, 0.4843, -0.7112, -0.6489, -0.3634, 0.6685, -0.6489, -0.3634, 0.6685, -0.5095, 0.4843, -0.7112, -0.4642, 0.4624, -0.7555, -0.6148, -0.3292, 0.7167, -0.6148, -0.3292, 0.7167, -0.4642, 0.4624, -0.7555, -0.4138, 0.3937, -0.8208, -0.5778, -0.1815, 0.7957, -0.5778, -0.1815, 0.7957, -0.4138, 0.3937, -0.8208, -0.5768, 0.4432, -0.6862, -0.4122, -0.0219, 0.9108, -0.4122, -0.0219, 0.9108, -0.5768, 0.4432, -0.6862, -0.9769, -0.1655, 0.1352, -0.3511, -0.0622, 0.9343, 0.6871, 0.2388, -0.6862, 0.8749, 0.2375, -0.422, -0.7554, 0.5012, -0.422, -0.5768, 0.4432, -0.6862, 0.6871, 0.2388, -0.6862, 0.875, -0.4648, 0.1352, 0.7825, -0.5095, 0.3579, 0.8749, 0.2375, -0.422, 0.7825, -0.5095, 0.3579, 0.875, -0.4648, 0.1352, -0.9769, -0.1655, 0.1352, -0.9032, -0.237, 0.3579, -0.9769, -0.1655, 0.1352, -0.5768, 0.4432, -0.6862, -0.7554, 0.5012, -0.422, -0.9032, -0.237, 0.3579, 0.8749, 0.2375, -0.422, 0.7825, -0.5095, 0.3579, 0.4221, -0.816, -0.3949, 0.6672, 0.1413, -0.7313, 0.8749, 0.2375, -0.422, 0.6672, 0.1413, -0.7313, -0.5886, 0.3443, -0.7314, -0.7554, 0.5012, -0.422, -0.9032, -0.237, 0.3579, -0.7554, 0.5012, -0.422, -0.5886, 0.3443, -0.7314, -0.6579, -0.6413, -0.395, 0.4221, -0.816, -0.3949, 0.7825, -0.5095, 0.3579, -0.9032, -0.237, 0.3579, -0.6579, -0.6413, -0.395, -0.461, 0.381, 0.8015, -0.4237, 0.4168, 0.8042, -0.9741, 0.2113, -0.08048, -0.9929, 0.1191, 0.001078, -0.4237, 0.4168, 0.8042, -0.4409, 0.3043, 0.8444, -0.9306, 0.3628, -0.04906, -0.9741, 0.2113, -0.08048, -0.4409, 0.3043, 0.8444, -0.4461, -0.01312, 0.8949, -0.9873, 0.1576, 0.02143, -0.9306, 0.3628, -0.04906, 0.4193, -0.153, 0.8948, 0.5142, 0.1499, 0.8444, 0.9975, 0.05105, -0.04914, 0.9866, -0.1616, 0.02155, 0.9911, -0.1064, -0.0805, 0.9975, 0.05105, -0.04914, 0.5142, 0.1499, 0.8444, 0.5334, 0.2622, 0.8042, 0.5334, 0.2622, 0.8042, 0.5576, 0.2163, 0.8015, 0.9798, -0.1998, 0.001012, 0.9911, -0.1064, -0.0805, 0.5576, 0.2163, 0.8015, 0.648, 0.4543, 0.6113, 0.9837, -0.1572, -0.08705, 0.9798, -0.1998, 0.001012, 0.9082, 0.3857, -0.1625, 0.5622, -0.1484, 0.8136, 0.5391, -0.4244, 0.7275, 0.9878, -0.1541, -0.02453, 0.5622, -0.1484, 0.8136, -0.5804, 0.03635, 0.8135, -0.6454, -0.2329, 0.7275, 0.5391, -0.4244, 0.7275, -0.5804, 0.03635, 0.8135, -0.7404, 0.6523, -0.1624, -0.986, 0.1651, -0.02458, -0.6454, -0.2329, 0.7275, -0.9831, 0.1608, -0.08698, -0.4719, 0.6354, 0.6113, -0.461, 0.381, 0.8015, -0.9929, 0.1191, 0.001078, -0.5388, -0.3013, 0.7867, -0.4461, -0.01312, 0.8949, 0.4193, -0.153, 0.8948, 0.4164, -0.4557, 0.7867, 0.627, 0.08775, 0.7741, 0.7195, 0.2429, 0.6506, -0.6063, 0.4573, 0.6506, -0.5617, 0.2847, 0.7768, 0.4507, 0.01217, -0.8926, -0.424, 0.1536, -0.8925, -0.4337, -0.02346, -0.9008, 0.4041, -0.1588, -0.9008, -0.9954, -0.03838, -0.08734, -0.4337, -0.02346, -0.9008, -0.424, 0.1536, -0.8925, -0.9873, 0.1576, 0.02143, 0.9866, -0.1616, 0.02155, 0.4507, 0.01217, -0.8926, 0.4041, -0.1588, -0.9008, 0.9326, -0.3501, -0.08731, 0.4007, -0.5589, 0.726, -0.5564, -0.4042, 0.726, -0.5388, -0.3013, 0.7867, 0.4164, -0.4557, 0.7867, -0.9885, 0.1221, -0.0889, -0.3999, 0.443, -0.8024, -0.4337, -0.02346, -0.9008, -0.9954, -0.03838, -0.08734, 0.4041, -0.1588, -0.9008, -0.4337, -0.02346, -0.9008, -0.3999, 0.443, -0.8024, 0.5191, 0.2944, -0.8024, 0.4041, -0.1588, -0.9008, 0.5191, 0.2944, -0.8024, 0.9766, -0.1956, -0.08894, 0.9326, -0.3501, -0.08731, 0.4376, -0.5137, 0.738, -0.5772, -0.3496, 0.738, -0.5564, -0.4042, 0.726, 0.4007, -0.5589, 0.726, -0.9799, 0.1993, 0.01145, -0.3908, 0.6506, -0.6512, -0.3999, 0.443, -0.8024, -0.9885, 0.1221, -0.0889, 0.5191, 0.2944, -0.8024, -0.3999, 0.443, -0.8024, -0.3908, 0.6506, -0.6512, 0.5758, 0.4942, -0.6513, 0.9766, -0.1956, -0.08894, 0.5191, 0.2944, -0.8024, 0.5758, 0.4942, -0.6513, 0.9927, -0.1197, 0.01155, 0.987, -0.1582, -0.02776, 0.6232, 0.02477, -0.7817, 0.7195, 0.2429, 0.6506, 0.627, 0.08775, 0.7741, 0.972, 0.135, 0.1924, -0.8799, 0.4345, 0.1924, -0.3418, -0.004246, 0.9398, 0.323, -0.1117, 0.9398, -0.5617, 0.2847, 0.7768, -0.6063, 0.4573, 0.6506, -0.5837, 0.22, -0.7816, -0.9866, 0.1609, -0.02772, 0.5519, -0.1748, 0.8154, -0.5788, 0.007959, 0.8154, -0.6923, -0.5234, -0.4969, 0.4921, -0.7148, -0.4969, 0.4921, -0.7148, -0.4969, -0.6923, -0.5234, -0.4969, -0.903, -0.3523, -0.246, 0.746, -0.6189, -0.2461, -0.903, -0.3523, -0.246, -0.6923, -0.5234, -0.4969, -0.5788, 0.007959, 0.8154, -0.5866, -0.002242, 0.8098, 0.5561, -0.187, 0.8098, -0.5866, -0.002242, 0.8098, -0.5788, 0.007959, 0.8154, 0.5519, -0.1748, 0.8154, 0.5561, -0.187, 0.8098, 0.5519, -0.1748, 0.8154, 0.4921, -0.7148, -0.4969, 0.746, -0.6189, -0.2461, 0.9855, -0.1482, -0.08313, 0.5255, 0.5462, -0.6523, 0.6232, 0.02477, -0.7817, 0.987, -0.1582, -0.02776, 0.5255, 0.5462, -0.6523, -0.3265, 0.684, -0.6523, -0.5837, 0.22, -0.7816, 0.6232, 0.02477, -0.7817, -0.9866, 0.1609, -0.02772, -0.5837, 0.22, -0.7816, -0.3265, 0.684, -0.6523, -0.9819, 0.1699, -0.08328, 0.746, -0.6189, -0.2461, -0.903, -0.3523, -0.246, -0.6635, -0.5585, 0.4978, 0.4537, -0.7392, 0.4977, 0.6232, 0.02477, -0.7817, -0.5837, 0.22, -0.7816, -0.5896, -0.0719, -0.8045, 0.537, -0.2541, -0.8044, 0.537, -0.2541, -0.8044, -0.5896, -0.0719, -0.8045, -0.5657, -0.1099, -0.8173, 0.5023, -0.2825, -0.8172, 0.5023, -0.2825, -0.8172, -0.5657, -0.1099, -0.8173, -0.5715, -0.1444, -0.8078, 0.4968, -0.3172, -0.8078, 0.4968, -0.3172, -0.8078, -0.5715, -0.1444, -0.8078, -0.5918, -0.1609, -0.7899, 0.5108, -0.3393, -0.7899, 0.5108, -0.3393, -0.7899, -0.5918, -0.1609, -0.7899, -0.6108, -0.1613, -0.7752, 0.5288, -0.3457, -0.7752, 0.5288, -0.3457, -0.7752, -0.6108, -0.1613, -0.7752, -0.6139, -0.1612, -0.7728, 0.5318, -0.3464, -0.7728, 0.5318, -0.3464, -0.7728, -0.6139, -0.1612, -0.7728, -0.5628, -0.1468, -0.8135, 0.4878, -0.3167, -0.8135, 0.4878, -0.3167, -0.8135, -0.5628, -0.1468, -0.8135, -0.4915, -0.08651, -0.8666, 0.4392, -0.2371, -0.8666, 0.4392, -0.2371, -0.8666, -0.4915, -0.08651, -0.8666, -0.6657, -0.1065, -0.7385, 0.5982, -0.3109, -0.7386, 0.6111, -0.2055, -0.7644, -0.6447, -0.002453, -0.7644, -0.4125, 0.8759, -0.2504, 0.6674, 0.7013, -0.2504, 0.6232, 0.02477, -0.7817, 0.537, -0.2541, -0.8044, 0.6107, 0.1249, 0.7819, 0.7195, 0.2429, 0.6506, 0.537, -0.2541, -0.8044, 0.5023, -0.2825, -0.8172, 0.5449, 0.1858, 0.8176, 0.6107, 0.1249, 0.7819, 0.5023, -0.2825, -0.8172, 0.4968, -0.3172, -0.8078, 0.5668, 0.2337, 0.7901, 0.5449, 0.1858, 0.8176, 0.4968, -0.3172, -0.8078, 0.5108, -0.3393, -0.7899, 0.5978, 0.2491, 0.762, 0.5668, 0.2337, 0.7901, 0.5108, -0.3393, -0.7899, 0.5288, -0.3457, -0.7752, 0.6218, 0.247, 0.7432, 0.5978, 0.2491, 0.762, 0.5288, -0.3457, -0.7752, 0.5318, -0.3464, -0.7728, 0.6277, 0.2325, 0.7429, 0.6218, 0.247, 0.7432, 0.5318, -0.3464, -0.7728, 0.4878, -0.3167, -0.8135, 0.5922, 0.1899, 0.7831, 0.6277, 0.2325, 0.7429, 0.4878, -0.3167, -0.8135, 0.4392, -0.2371, -0.8666, 0.5533, 0.03043, 0.8324, 0.5922, 0.1899, 0.7831, 0.4392, -0.2371, -0.8666, 0.5982, -0.3109, -0.7386, 0.3848, -0.1473, 0.9112, 0.5533, 0.03043, 0.8324, 0.5982, -0.3109, -0.7386, 0.972, 0.135, 0.1924, 0.323, -0.1117, 0.9398, 0.3848, -0.1473, 0.9112, 0.6107, 0.1249, 0.7819, -0.5402, 0.3111, 0.7819, -0.6063, 0.4573, 0.6506, 0.7195, 0.2429, 0.6506, 0.5449, 0.1858, 0.8176, -0.4585, 0.3482, 0.8176, -0.5402, 0.3111, 0.7819, 0.6107, 0.1249, 0.7819, 0.5668, 0.2337, 0.7901, -0.4642, 0.4004, 0.79, -0.4585, 0.3482, 0.8176, 0.5449, 0.1858, 0.8176, 0.5978, 0.2491, 0.762, -0.4888, 0.4249, 0.7619, -0.4642, 0.4004, 0.79, 0.5668, 0.2337, 0.7901, 0.6218, 0.247, 0.7432, -0.5123, 0.4304, 0.7432, -0.4888, 0.4249, 0.7619, 0.5978, 0.2491, 0.762, 0.6277, 0.2325, 0.7429, -0.5224, 0.4185, 0.7429, -0.5123, 0.4304, 0.7432, 0.6218, 0.247, 0.7432, 0.5922, 0.1899, 0.7831, -0.5021, 0.3669, 0.7831, -0.5224, 0.4185, 0.7429, 0.6277, 0.2325, 0.7429, 0.5533, 0.03043, 0.8324, -0.5155, 0.2033, 0.8324, -0.5021, 0.3669, 0.7831, 0.5922, 0.1899, 0.7831, 0.3848, -0.1473, 0.9112, -0.4115, -0.01846, 0.9112, -0.5155, 0.2033, 0.8324, 0.5533, 0.03043, 0.8324, 0.323, -0.1117, 0.9398, -0.3418, -0.004246, 0.9398, -0.4115, -0.01846, 0.9112, 0.3848, -0.1473, 0.9112, -0.6063, 0.4573, 0.6506, -0.5402, 0.3111, 0.7819, -0.5896, -0.0719, -0.8045, -0.5837, 0.22, -0.7816, -0.5402, 0.3111, 0.7819, -0.4585, 0.3482, 0.8176, -0.5657, -0.1099, -0.8173, -0.5896, -0.0719, -0.8045, -0.4585, 0.3482, 0.8176, -0.4642, 0.4004, 0.79, -0.5715, -0.1444, -0.8078, -0.5657, -0.1099, -0.8173, -0.4642, 0.4004, 0.79, -0.4888, 0.4249, 0.7619, -0.5918, -0.1609, -0.7899, -0.5715, -0.1444, -0.8078, -0.4888, 0.4249, 0.7619, -0.5123, 0.4304, 0.7432, -0.6108, -0.1613, -0.7752, -0.5918, -0.1609, -0.7899, -0.5123, 0.4304, 0.7432, -0.5224, 0.4185, 0.7429, -0.6139, -0.1612, -0.7728, -0.6108, -0.1613, -0.7752, -0.5224, 0.4185, 0.7429, -0.5021, 0.3669, 0.7831, -0.5628, -0.1468, -0.8135, -0.6139, -0.1612, -0.7728, -0.5021, 0.3669, 0.7831, -0.5155, 0.2033, 0.8324, -0.4915, -0.08651, -0.8666, -0.5628, -0.1468, -0.8135, -0.5155, 0.2033, 0.8324, -0.4115, -0.01846, 0.9112, -0.6657, -0.1065, -0.7385, -0.4915, -0.08651, -0.8666, -0.4115, -0.01846, 0.9112, -0.3418, -0.004246, 0.9398, -0.8799, 0.4345, 0.1924, -0.6657, -0.1065, -0.7385, 0.5982, -0.3109, -0.7386, -0.6657, -0.1065, -0.7385, -0.8614, -0.1534, -0.4843, 0.7691, -0.4171, -0.4843, 0.5982, -0.3109, -0.7386, 0.7691, -0.4171, -0.4843, 0.8915, 0.1646, 0.4222, 0.972, 0.135, 0.1924, 0.8915, 0.1646, 0.4222, -0.7942, 0.4371, 0.4221, -0.8799, 0.4345, 0.1924, 0.972, 0.135, 0.1924, -0.8799, 0.4345, 0.1924, -0.7942, 0.4371, 0.4221, -0.8614, -0.1534, -0.4843, -0.6657, -0.1065, -0.7385, 0.7691, -0.4171, -0.4843, 0.6111, -0.2055, -0.7644, 0.6674, 0.7013, -0.2504, 0.8915, 0.1646, 0.4222, 0.7691, -0.4171, -0.4843, -0.8614, -0.1534, -0.4843, -0.6447, -0.002453, -0.7644, 0.6111, -0.2055, -0.7644, -0.7942, 0.4371, 0.4221, -0.4125, 0.8759, -0.2504, -0.6447, -0.002453, -0.7644, -0.8614, -0.1534, -0.4843, 0.6674, 0.7013, -0.2504, -0.4125, 0.8759, -0.2504, -0.7942, 0.4371, 0.4221, 0.8915, 0.1646, 0.4222, -0.5772, -0.3496, 0.738, -0.9799, 0.1993, 0.01145, -0.9885, 0.1221, -0.0889, -0.5564, -0.4042, 0.726, -0.5564, -0.4042, 0.726, -0.9885, 0.1221, -0.0889, -0.9954, -0.03838, -0.08734, -0.5388, -0.3013, 0.7867, -0.5388, -0.3013, 0.7867, -0.9954, -0.03838, -0.08734, -0.9873, 0.1576, 0.02143, -0.4461, -0.01312, 0.8949, 0.4193, -0.153, 0.8948, 0.9866, -0.1616, 0.02155, 0.9326, -0.3501, -0.08731, 0.4164, -0.4557, 0.7867, 0.9766, -0.1956, -0.08894, 0.4007, -0.5589, 0.726, 0.4164, -0.4557, 0.7867, 0.9326, -0.3501, -0.08731, 0.4007, -0.5589, 0.726, 0.9766, -0.1956, -0.08894, 0.9927, -0.1197, 0.01155, 0.4376, -0.5137, 0.738, 0.4537, -0.7392, 0.4977, 0.9855, -0.1482, -0.08313, 0.987, -0.1582, -0.02776, 0.746, -0.6189, -0.2461, 0.746, -0.6189, -0.2461, 0.987, -0.1582, -0.02776, 0.627, 0.08775, 0.7741, 0.5561, -0.187, 0.8098, 0.5561, -0.187, 0.8098, 0.627, 0.08775, 0.7741, -0.5617, 0.2847, 0.7768, -0.5866, -0.002242, 0.8098, -0.5866, -0.002242, 0.8098, -0.5617, 0.2847, 0.7768, -0.9866, 0.1609, -0.02772, -0.903, -0.3523, -0.246, -0.903, -0.3523, -0.246, -0.9866, 0.1609, -0.02772, -0.9819, 0.1699, -0.08328, -0.6635, -0.5585, 0.4978, 0.9082, 0.3857, -0.1625, 0.648, 0.4543, 0.6113, -0.4719, 0.6354, 0.6113, -0.7404, 0.6523, -0.1624, 0.9837, -0.1572, -0.08705, 0.648, 0.4543, 0.6113, 0.9082, 0.3857, -0.1625, 0.9878, -0.1541, -0.02453, 0.3491, -0.5525, -0.7568, 0.9837, -0.1572, -0.08705, 0.9878, -0.1541, -0.02453, 0.6203, -0.08187, -0.7801, -0.5055, -0.4143, -0.7569, 0.3491, -0.5525, -0.7568, 0.6203, -0.08187, -0.7801, -0.6144, 0.1178, -0.7801, -0.986, 0.1651, -0.02458, -0.9831, 0.1608, -0.08698, -0.5055, -0.4143, -0.7569, -0.6144, 0.1178, -0.7801, -0.7404, 0.6523, -0.1624, -0.4719, 0.6354, 0.6113, -0.9831, 0.1608, -0.08698, -0.986, 0.1651, -0.02458, 0.4537, -0.7392, 0.4977, -0.6635, -0.5585, 0.4978, -0.5772, -0.3496, 0.738, 0.4376, -0.5137, 0.738, 0.4376, -0.5137, 0.738, 0.9927, -0.1197, 0.01155, 0.9855, -0.1482, -0.08313, 0.4537, -0.7392, 0.4977, 0.9927, -0.1197, 0.01155, 0.5758, 0.4942, -0.6513, 0.5255, 0.5462, -0.6523, 0.9855, -0.1482, -0.08313, 0.5758, 0.4942, -0.6513, -0.3908, 0.6506, -0.6512, -0.3265, 0.684, -0.6523, 0.5255, 0.5462, -0.6523, -0.9819, 0.1699, -0.08328, -0.3265, 0.684, -0.6523, -0.3908, 0.6506, -0.6512, -0.9799, 0.1993, 0.01145, -0.6635, -0.5585, 0.4978, -0.9819, 0.1699, -0.08328, -0.9799, 0.1993, 0.01145, -0.5772, -0.3496, 0.738, -0.2497, -0.8812, -0.4015, -0.2497, -0.8811, -0.4016, -0.2497, -0.8811, -0.4015, -0.7062, 0.252, -0.6616, -0.7268, 0.1848, -0.6615, -0.7267, 0.1853, -0.6615, -0.7063, 0.252, -0.6615, -0.1599, -0.07381, 0.9844, -0.1435, -0.1755, 0.974, -0.1436, -0.1754, 0.974, -0.1599, -0.07362, 0.9844, 0.9561, -0.1278, -0.2638, 0.9564, -0.09801, -0.2753, 0.9564, -0.09799, -0.2753, 0.9561, -0.1276, -0.2639, 0.956, -0.13, -0.2629, 0.9561, -0.1278, -0.2638, 0.9561, -0.1276, -0.2639, 0.956, -0.13, -0.263, -0.1611, -0.06601, 0.9847, -0.1599, -0.07381, 0.9844, -0.1599, -0.07362, 0.9844, -0.1611, -0.06602, 0.9847, -0.7268, 0.1848, -0.6615, -0.7283, 0.1796, -0.6613, -0.7283, 0.1796, -0.6613, -0.7267, 0.1853, -0.6615, -0.1335, -0.3492, -0.9275, -0.1335, -0.3492, -0.9275, -0.1335, -0.3493, -0.9274, -0.1335, -0.3492, -0.9275, -0.7908, 0.3707, 0.487, -0.7908, 0.3707, 0.4871, -0.7908, 0.3707, 0.487, -0.7908, 0.3707, 0.4871, 0.9771, -0.07458, 0.1992, 0.9771, -0.07466, 0.1993, 0.9771, -0.07465, 0.1992, 0.9771, -0.07475, 0.1993, 0.05017, 0.9731, -0.225, 0.05016, 0.9731, -0.225, 0.05009, 0.9731, -0.2249, -0.7296, 0.1076, -0.6753, -0.7296, 0.1076, -0.6754, -0.7282, 0.176, -0.6623, -0.7282, 0.1766, -0.6622, -0.1581, -0.06242, 0.9854, -0.1581, -0.06258, 0.9854, -0.1105, 0.02911, 0.9934, -0.1104, 0.02986, 0.9934, 0.9556, -0.131, -0.2641, 0.9555, -0.1312, -0.2643, 0.9469, -0.1568, -0.2808, 0.9469, -0.1568, -0.2809, 0.9561, -0.1291, -0.2629, 0.9561, -0.1291, -0.2629, 0.9555, -0.1312, -0.2643, 0.9556, -0.131, -0.2641, -0.1616, -0.06928, 0.9844, -0.1617, -0.06936, 0.9844, -0.1581, -0.06258, 0.9854, -0.1581, -0.06242, 0.9854, -0.7282, 0.1766, -0.6622, -0.7282, 0.176, -0.6623, -0.7279, 0.1818, -0.6611, -0.728, 0.1818, -0.6611, 0.009941, 0.5378, -0.843, 0.00997, 0.5378, -0.843, 0.00988, 0.5378, -0.843, 0.01003, 0.5379, -0.843, -0.8811, -0.1881, 0.4338, -0.8811, -0.1881, 0.4339, -0.8811, -0.1881, 0.4338, -0.8811, -0.1881, 0.4338, 0.9451, -0.2723, 0.1804, 0.9451, -0.2724, 0.1805, 0.9452, -0.2723, 0.1804, 0.9451, -0.2724, 0.1804])] * 3)])

# ---- objects
ob_bow = bpy.data.objects.new('Bow', me_archer_002)

# ---- transforms, parenting, visibility, modifiers, constraints
ob_bow.location = (0.0, 0.0, 0.0)
ob_bow.scale = (1.0, 1.0, 1.0)
ob_bow.color = (0.8, 0.8, 0.8, 1.0)
ob_bow.lineart.crease_threshold = 0.0
_vg = ob_bow.vertex_groups.new(name='RightEye')
_vg = ob_bow.vertex_groups.new(name='LeftEye')
_vg = ob_bow.vertex_groups.new(name='LeftHand')
_vg = ob_bow.vertex_groups.new(name='Spine2')
_vg = ob_bow.vertex_groups.new(name='Neck')
_vg = ob_bow.vertex_groups.new(name='Head')
_vg = ob_bow.vertex_groups.new(name='LeftShoulder')
_vg = ob_bow.vertex_groups.new(name='LeftArm')
_vg = ob_bow.vertex_groups.new(name='LeftForeArm')
_vg = ob_bow.vertex_groups.new(name='LeftHandThumb1')
_vg = ob_bow.vertex_groups.new(name='LeftHandThumb2')
_vg = ob_bow.vertex_groups.new(name='LeftHandThumb3')
_vg = ob_bow.vertex_groups.new(name='LeftHandIndex1')
_vg = ob_bow.vertex_groups.new(name='LeftHandIndex2')
_vg = ob_bow.vertex_groups.new(name='LeftHandIndex3')
_vg = ob_bow.vertex_groups.new(name='LeftHandMiddle1')
_vg = ob_bow.vertex_groups.new(name='LeftHandMiddle2')
_vg = ob_bow.vertex_groups.new(name='LeftHandMiddle3')
_vg = ob_bow.vertex_groups.new(name='LeftHandRing1')
_vg = ob_bow.vertex_groups.new(name='LeftHandRing2')
_vg = ob_bow.vertex_groups.new(name='LeftHandRing3')
_vg = ob_bow.vertex_groups.new(name='LeftHandPinky1')
_vg = ob_bow.vertex_groups.new(name='LeftHandPinky2')
_vg = ob_bow.vertex_groups.new(name='LeftHandPinky3')
_vg = ob_bow.vertex_groups.new(name='RightShoulder')
_vg = ob_bow.vertex_groups.new(name='RightArm')
_vg = ob_bow.vertex_groups.new(name='RightForeArm')
_vg = ob_bow.vertex_groups.new(name='RightHand')
_vg = ob_bow.vertex_groups.new(name='RightHandPinky1')
_vg = ob_bow.vertex_groups.new(name='RightHandPinky2')
_vg = ob_bow.vertex_groups.new(name='RightHandPinky3')
_vg = ob_bow.vertex_groups.new(name='RightHandRing1')
_vg = ob_bow.vertex_groups.new(name='RightHandRing2')
_vg = ob_bow.vertex_groups.new(name='RightHandRing3')
_vg = ob_bow.vertex_groups.new(name='RightHandMiddle1')
_vg = ob_bow.vertex_groups.new(name='RightHandMiddle2')
_vg = ob_bow.vertex_groups.new(name='RightHandMiddle3')
_vg = ob_bow.vertex_groups.new(name='RightHandIndex1')
_vg = ob_bow.vertex_groups.new(name='RightHandIndex2')
_vg = ob_bow.vertex_groups.new(name='RightHandIndex3')
_vg = ob_bow.vertex_groups.new(name='RightHandThumb1')
_vg = ob_bow.vertex_groups.new(name='RightHandThumb2')
_vg = ob_bow.vertex_groups.new(name='RightHandThumb3')
_vg = ob_bow.vertex_groups.new(name='Hips')
_vg = ob_bow.vertex_groups.new(name='Spine')
_vg = ob_bow.vertex_groups.new(name='Spine1')
_vg = ob_bow.vertex_groups.new(name='LeftUpLeg')
_vg = ob_bow.vertex_groups.new(name='LeftLeg')
_vg = ob_bow.vertex_groups.new(name='LeftFoot')
_vg = ob_bow.vertex_groups.new(name='LeftToeBase')
_vg = ob_bow.vertex_groups.new(name='LeftToe_End')
_vg = ob_bow.vertex_groups.new(name='RightUpLeg')
_vg = ob_bow.vertex_groups.new(name='RightLeg')
_vg = ob_bow.vertex_groups.new(name='RightFoot')
_vg = ob_bow.vertex_groups.new(name='RightToeBase')
_vg = ob_bow.vertex_groups.new(name='RightToe_End')
_vg = ob_bow.vertex_groups.new(name='BowString')

# ---- collection membership
col_collection.objects.link(ob_bow)

# ---- scene / render settings (as saved in the file)
scene.frame_start = 1; scene.frame_end = 250; scene.frame_set(1)
scene.render.engine = 'BLENDER_EEVEE_NEXT'
scene.cycles.use_denoising = False
scene.cycles.samples = 128
scene.cycles.sampling_pattern = 'TABULATED_SOBOL'
scene.cycles.use_adaptive_sampling = False
scene.cycles.use_light_tree = False
scene.view_settings.view_transform = 'Filmic'
bpy.context.view_layer.update()

# ---- added for rendering (the .blend has no active camera and no usable light): camera, sun
cam_auto = bpy.data.cameras.new('AutoCamera')
cam_auto.lens = 50.0
cam_auto.sensor_width = 36.0
cam_auto.clip_end = 1000.0
ob_auto_camera = bpy.data.objects.new('AutoCamera', cam_auto)
scene.collection.objects.link(ob_auto_camera)
ob_auto_camera.location = (2.45591, -2.9422, 1.96616)
ob_auto_camera.rotation_euler = (1.09748, -7.21219e-08, 0.694738)
scene.camera = ob_auto_camera
light_auto_sun = bpy.data.lights.new('AutoSun', 'SUN')
light_auto_sun.energy = 3.0
light_auto_sun.angle = 0.0523599
ob_auto_sun = bpy.data.objects.new('AutoSun', light_auto_sun)
scene.collection.objects.link(ob_auto_sun)
ob_auto_sun.rotation_euler = (0.872665, 0.174533, 0.523599)
bpy.context.view_layer.update()
